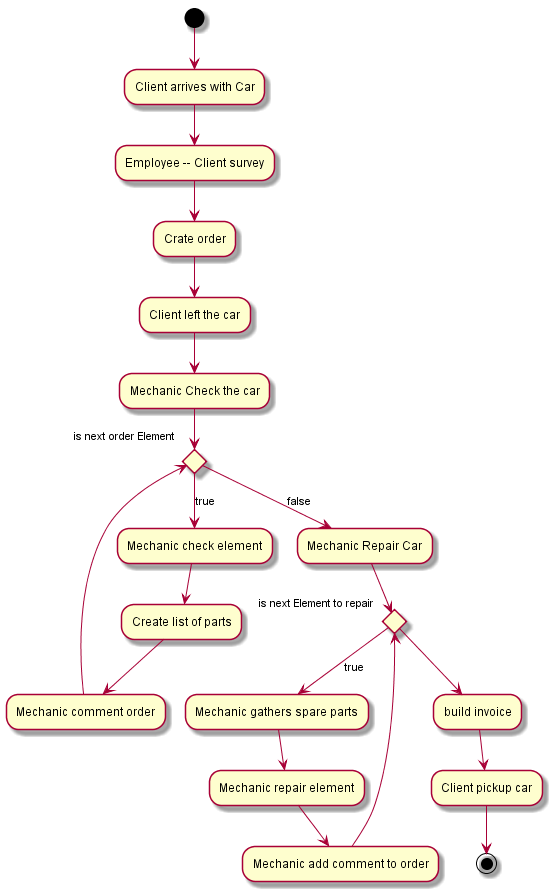

The diagram above was rendered by PlantUML. Its source (embedded in the PNG):
@startuml

(*) --> "Client arrives with Car" 
--> "Employee -- Client survey"
--> "Crate order"
--> "Client left the car"
--> "Mechanic Check the car" 
if "is next order Element" as if_1 then 
    --> [true] "Mechanic check element"
    --> "Create list of parts"
    --> "Mechanic comment order"
    --> if_1
else
--> [false] "Mechanic Repair Car" 
if "is next Element to repair" as if_2 then 
    --> [true] "Mechanic gathers spare parts"
    --> "Mechanic repair element"
    --> "Mechanic add comment to order"
    --> if_2
else
    --> "build invoice"
    --> "Client pickup car"
    -->(*)



@enduml